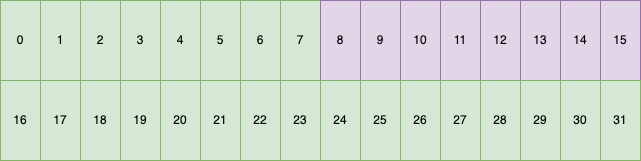

The diagram above was exported from draw.io. Its source (the exported page's mxGraphModel, read from the mxfile embedded in the PNG):
<mxGraphModel dx="1026" dy="772" grid="1" gridSize="10" guides="1" tooltips="1" connect="1" arrows="1" fold="1" page="1" pageScale="1" pageWidth="827" pageHeight="1169" math="0" shadow="0">
  <root>
    <mxCell id="0" />
    <mxCell id="1" parent="0" />
    <mxCell id="p0QmEvKgoclQ7Bw3WQR5-1" value="0" style="rounded=0;whiteSpace=wrap;html=1;fillColor=#d5e8d4;strokeColor=#82b366;" vertex="1" parent="1">
      <mxGeometry x="40" y="40" width="40" height="80" as="geometry" />
    </mxCell>
    <mxCell id="p0QmEvKgoclQ7Bw3WQR5-5" value="1" style="rounded=0;whiteSpace=wrap;html=1;fillColor=#d5e8d4;strokeColor=#82b366;" vertex="1" parent="1">
      <mxGeometry x="80" y="40" width="40" height="80" as="geometry" />
    </mxCell>
    <mxCell id="p0QmEvKgoclQ7Bw3WQR5-6" value="2" style="rounded=0;whiteSpace=wrap;html=1;fillColor=#d5e8d4;strokeColor=#82b366;" vertex="1" parent="1">
      <mxGeometry x="120" y="40" width="40" height="80" as="geometry" />
    </mxCell>
    <mxCell id="p0QmEvKgoclQ7Bw3WQR5-7" value="3" style="rounded=0;whiteSpace=wrap;html=1;fillColor=#d5e8d4;strokeColor=#82b366;" vertex="1" parent="1">
      <mxGeometry x="160" y="40" width="40" height="80" as="geometry" />
    </mxCell>
    <mxCell id="p0QmEvKgoclQ7Bw3WQR5-10" value="4" style="rounded=0;whiteSpace=wrap;html=1;fillColor=#d5e8d4;strokeColor=#82b366;" vertex="1" parent="1">
      <mxGeometry x="200" y="40" width="40" height="80" as="geometry" />
    </mxCell>
    <mxCell id="p0QmEvKgoclQ7Bw3WQR5-11" value="5" style="rounded=0;whiteSpace=wrap;html=1;fillColor=#d5e8d4;strokeColor=#82b366;" vertex="1" parent="1">
      <mxGeometry x="240" y="40" width="40" height="80" as="geometry" />
    </mxCell>
    <mxCell id="p0QmEvKgoclQ7Bw3WQR5-12" value="6" style="rounded=0;whiteSpace=wrap;html=1;fillColor=#d5e8d4;strokeColor=#82b366;" vertex="1" parent="1">
      <mxGeometry x="280" y="40" width="40" height="80" as="geometry" />
    </mxCell>
    <mxCell id="p0QmEvKgoclQ7Bw3WQR5-13" value="7" style="rounded=0;whiteSpace=wrap;html=1;fillColor=#d5e8d4;strokeColor=#82b366;" vertex="1" parent="1">
      <mxGeometry x="320" y="40" width="40" height="80" as="geometry" />
    </mxCell>
    <mxCell id="p0QmEvKgoclQ7Bw3WQR5-14" value="8" style="rounded=0;whiteSpace=wrap;html=1;fillColor=#e1d5e7;strokeColor=#9673a6;" vertex="1" parent="1">
      <mxGeometry x="360" y="40" width="40" height="80" as="geometry" />
    </mxCell>
    <mxCell id="p0QmEvKgoclQ7Bw3WQR5-15" value="9" style="rounded=0;whiteSpace=wrap;html=1;fillColor=#e1d5e7;strokeColor=#9673a6;" vertex="1" parent="1">
      <mxGeometry x="400" y="40" width="40" height="80" as="geometry" />
    </mxCell>
    <mxCell id="p0QmEvKgoclQ7Bw3WQR5-16" value="10" style="rounded=0;whiteSpace=wrap;html=1;fillColor=#e1d5e7;strokeColor=#9673a6;" vertex="1" parent="1">
      <mxGeometry x="440" y="40" width="40" height="80" as="geometry" />
    </mxCell>
    <mxCell id="p0QmEvKgoclQ7Bw3WQR5-17" value="11" style="rounded=0;whiteSpace=wrap;html=1;fillColor=#e1d5e7;strokeColor=#9673a6;" vertex="1" parent="1">
      <mxGeometry x="480" y="40" width="40" height="80" as="geometry" />
    </mxCell>
    <mxCell id="p0QmEvKgoclQ7Bw3WQR5-18" value="12" style="rounded=0;whiteSpace=wrap;html=1;fillColor=#e1d5e7;strokeColor=#9673a6;" vertex="1" parent="1">
      <mxGeometry x="520" y="40" width="40" height="80" as="geometry" />
    </mxCell>
    <mxCell id="p0QmEvKgoclQ7Bw3WQR5-19" value="13" style="rounded=0;whiteSpace=wrap;html=1;fillColor=#e1d5e7;strokeColor=#9673a6;" vertex="1" parent="1">
      <mxGeometry x="560" y="40" width="40" height="80" as="geometry" />
    </mxCell>
    <mxCell id="p0QmEvKgoclQ7Bw3WQR5-20" value="14" style="rounded=0;whiteSpace=wrap;html=1;fillColor=#e1d5e7;strokeColor=#9673a6;" vertex="1" parent="1">
      <mxGeometry x="600" y="40" width="40" height="80" as="geometry" />
    </mxCell>
    <mxCell id="p0QmEvKgoclQ7Bw3WQR5-21" value="15" style="rounded=0;whiteSpace=wrap;html=1;fillColor=#e1d5e7;strokeColor=#9673a6;" vertex="1" parent="1">
      <mxGeometry x="640" y="40" width="40" height="80" as="geometry" />
    </mxCell>
    <mxCell id="p0QmEvKgoclQ7Bw3WQR5-22" value="16" style="rounded=0;whiteSpace=wrap;html=1;fillColor=#d5e8d4;strokeColor=#82b366;" vertex="1" parent="1">
      <mxGeometry x="40" y="120" width="40" height="80" as="geometry" />
    </mxCell>
    <mxCell id="p0QmEvKgoclQ7Bw3WQR5-23" value="17" style="rounded=0;whiteSpace=wrap;html=1;fillColor=#d5e8d4;strokeColor=#82b366;" vertex="1" parent="1">
      <mxGeometry x="80" y="120" width="40" height="80" as="geometry" />
    </mxCell>
    <mxCell id="p0QmEvKgoclQ7Bw3WQR5-24" value="18" style="rounded=0;whiteSpace=wrap;html=1;fillColor=#d5e8d4;strokeColor=#82b366;" vertex="1" parent="1">
      <mxGeometry x="120" y="120" width="40" height="80" as="geometry" />
    </mxCell>
    <mxCell id="p0QmEvKgoclQ7Bw3WQR5-25" value="19" style="rounded=0;whiteSpace=wrap;html=1;fillColor=#d5e8d4;strokeColor=#82b366;" vertex="1" parent="1">
      <mxGeometry x="160" y="120" width="40" height="80" as="geometry" />
    </mxCell>
    <mxCell id="p0QmEvKgoclQ7Bw3WQR5-26" value="20" style="rounded=0;whiteSpace=wrap;html=1;fillColor=#d5e8d4;strokeColor=#82b366;" vertex="1" parent="1">
      <mxGeometry x="200" y="120" width="40" height="80" as="geometry" />
    </mxCell>
    <mxCell id="p0QmEvKgoclQ7Bw3WQR5-27" value="21" style="rounded=0;whiteSpace=wrap;html=1;fillColor=#d5e8d4;strokeColor=#82b366;" vertex="1" parent="1">
      <mxGeometry x="240" y="120" width="40" height="80" as="geometry" />
    </mxCell>
    <mxCell id="p0QmEvKgoclQ7Bw3WQR5-28" value="22" style="rounded=0;whiteSpace=wrap;html=1;fillColor=#d5e8d4;strokeColor=#82b366;" vertex="1" parent="1">
      <mxGeometry x="280" y="120" width="40" height="80" as="geometry" />
    </mxCell>
    <mxCell id="p0QmEvKgoclQ7Bw3WQR5-29" value="23" style="rounded=0;whiteSpace=wrap;html=1;fillColor=#d5e8d4;strokeColor=#82b366;" vertex="1" parent="1">
      <mxGeometry x="320" y="120" width="40" height="80" as="geometry" />
    </mxCell>
    <mxCell id="p0QmEvKgoclQ7Bw3WQR5-30" value="24" style="rounded=0;whiteSpace=wrap;html=1;fillColor=#d5e8d4;strokeColor=#82b366;" vertex="1" parent="1">
      <mxGeometry x="360" y="120" width="40" height="80" as="geometry" />
    </mxCell>
    <mxCell id="p0QmEvKgoclQ7Bw3WQR5-31" value="25" style="rounded=0;whiteSpace=wrap;html=1;fillColor=#d5e8d4;strokeColor=#82b366;" vertex="1" parent="1">
      <mxGeometry x="400" y="120" width="40" height="80" as="geometry" />
    </mxCell>
    <mxCell id="p0QmEvKgoclQ7Bw3WQR5-32" value="26" style="rounded=0;whiteSpace=wrap;html=1;fillColor=#d5e8d4;strokeColor=#82b366;" vertex="1" parent="1">
      <mxGeometry x="440" y="120" width="40" height="80" as="geometry" />
    </mxCell>
    <mxCell id="p0QmEvKgoclQ7Bw3WQR5-33" value="27" style="rounded=0;whiteSpace=wrap;html=1;fillColor=#d5e8d4;strokeColor=#82b366;" vertex="1" parent="1">
      <mxGeometry x="480" y="120" width="40" height="80" as="geometry" />
    </mxCell>
    <mxCell id="p0QmEvKgoclQ7Bw3WQR5-34" value="28" style="rounded=0;whiteSpace=wrap;html=1;fillColor=#d5e8d4;strokeColor=#82b366;" vertex="1" parent="1">
      <mxGeometry x="520" y="120" width="40" height="80" as="geometry" />
    </mxCell>
    <mxCell id="p0QmEvKgoclQ7Bw3WQR5-35" value="29" style="rounded=0;whiteSpace=wrap;html=1;fillColor=#d5e8d4;strokeColor=#82b366;" vertex="1" parent="1">
      <mxGeometry x="560" y="120" width="40" height="80" as="geometry" />
    </mxCell>
    <mxCell id="p0QmEvKgoclQ7Bw3WQR5-36" value="30" style="rounded=0;whiteSpace=wrap;html=1;fillColor=#d5e8d4;strokeColor=#82b366;" vertex="1" parent="1">
      <mxGeometry x="600" y="120" width="40" height="80" as="geometry" />
    </mxCell>
    <mxCell id="p0QmEvKgoclQ7Bw3WQR5-37" value="31" style="rounded=0;whiteSpace=wrap;html=1;fillColor=#d5e8d4;strokeColor=#82b366;" vertex="1" parent="1">
      <mxGeometry x="640" y="120" width="40" height="80" as="geometry" />
    </mxCell>
  </root>
</mxGraphModel>